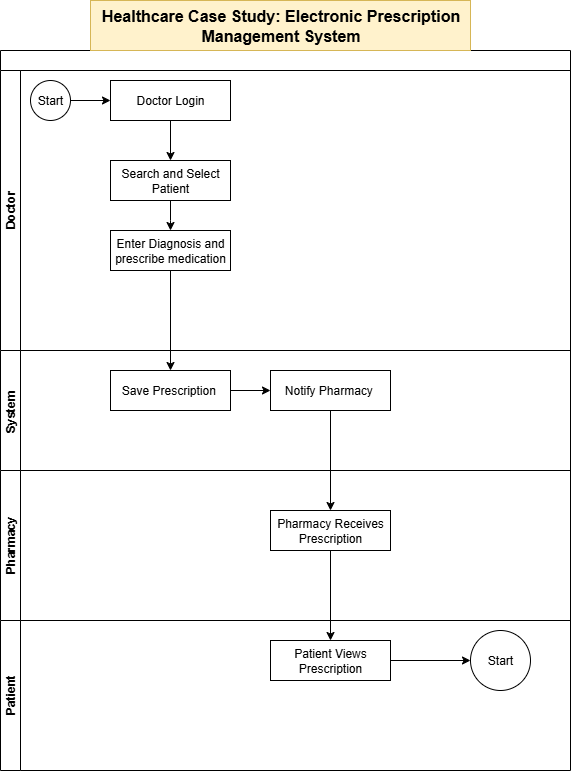

The diagram above was exported from draw.io. Its source (the exported page's mxGraphModel, read from the mxfile embedded in the PNG):
<mxGraphModel dx="2066" dy="1103" grid="1" gridSize="10" guides="1" tooltips="1" connect="1" arrows="1" fold="1" page="1" pageScale="1" pageWidth="827" pageHeight="1169" math="0" shadow="0">
  <root>
    <mxCell id="0" />
    <mxCell id="1" parent="0" />
    <mxCell id="kLrK8M5ttSo4G_DobYt3-2" value="" style="swimlane;childLayout=stackLayout;resizeParent=1;resizeParentMax=0;horizontal=1;startSize=20;horizontalStack=0;html=1;" vertex="1" parent="1">
      <mxGeometry x="170" y="50" width="570" height="570" as="geometry" />
    </mxCell>
    <mxCell id="kLrK8M5ttSo4G_DobYt3-3" value="Doctor" style="swimlane;startSize=20;horizontal=0;html=1;" vertex="1" parent="kLrK8M5ttSo4G_DobYt3-2">
      <mxGeometry y="20" width="570" height="280" as="geometry" />
    </mxCell>
    <mxCell id="kLrK8M5ttSo4G_DobYt3-38" style="edgeStyle=orthogonalEdgeStyle;rounded=0;orthogonalLoop=1;jettySize=auto;html=1;entryX=0;entryY=0.5;entryDx=0;entryDy=0;" edge="1" parent="kLrK8M5ttSo4G_DobYt3-3" source="kLrK8M5ttSo4G_DobYt3-7" target="kLrK8M5ttSo4G_DobYt3-9">
      <mxGeometry relative="1" as="geometry" />
    </mxCell>
    <mxCell id="kLrK8M5ttSo4G_DobYt3-7" value="Start" style="ellipse;whiteSpace=wrap;html=1;aspect=fixed;" vertex="1" parent="kLrK8M5ttSo4G_DobYt3-3">
      <mxGeometry x="30" y="10" width="40" height="40" as="geometry" />
    </mxCell>
    <mxCell id="kLrK8M5ttSo4G_DobYt3-10" style="edgeStyle=orthogonalEdgeStyle;rounded=0;orthogonalLoop=1;jettySize=auto;html=1;entryX=0.5;entryY=0;entryDx=0;entryDy=0;" edge="1" parent="kLrK8M5ttSo4G_DobYt3-3" source="kLrK8M5ttSo4G_DobYt3-9" target="kLrK8M5ttSo4G_DobYt3-21">
      <mxGeometry relative="1" as="geometry">
        <mxPoint x="145" y="90" as="targetPoint" />
      </mxGeometry>
    </mxCell>
    <mxCell id="kLrK8M5ttSo4G_DobYt3-9" value="Doctor Login" style="rounded=0;whiteSpace=wrap;html=1;" vertex="1" parent="kLrK8M5ttSo4G_DobYt3-3">
      <mxGeometry x="110" y="10" width="120" height="40" as="geometry" />
    </mxCell>
    <mxCell id="kLrK8M5ttSo4G_DobYt3-22" style="edgeStyle=orthogonalEdgeStyle;rounded=0;orthogonalLoop=1;jettySize=auto;html=1;" edge="1" parent="kLrK8M5ttSo4G_DobYt3-3" source="kLrK8M5ttSo4G_DobYt3-21">
      <mxGeometry relative="1" as="geometry">
        <mxPoint x="170" y="160" as="targetPoint" />
      </mxGeometry>
    </mxCell>
    <mxCell id="kLrK8M5ttSo4G_DobYt3-21" value="Search and Select Patient" style="rounded=0;whiteSpace=wrap;html=1;" vertex="1" parent="kLrK8M5ttSo4G_DobYt3-3">
      <mxGeometry x="110" y="90" width="120" height="40" as="geometry" />
    </mxCell>
    <mxCell id="kLrK8M5ttSo4G_DobYt3-23" value="Enter Diagnosis and prescribe medication" style="rounded=0;whiteSpace=wrap;html=1;" vertex="1" parent="kLrK8M5ttSo4G_DobYt3-3">
      <mxGeometry x="110" y="160" width="120" height="40" as="geometry" />
    </mxCell>
    <mxCell id="kLrK8M5ttSo4G_DobYt3-4" value="System&amp;nbsp;" style="swimlane;startSize=20;horizontal=0;html=1;" vertex="1" parent="kLrK8M5ttSo4G_DobYt3-2">
      <mxGeometry y="300" width="570" height="120" as="geometry" />
    </mxCell>
    <mxCell id="kLrK8M5ttSo4G_DobYt3-24" value="Save Prescription&amp;nbsp;" style="rounded=0;whiteSpace=wrap;html=1;" vertex="1" parent="kLrK8M5ttSo4G_DobYt3-4">
      <mxGeometry x="110" y="20" width="120" height="40" as="geometry" />
    </mxCell>
    <mxCell id="kLrK8M5ttSo4G_DobYt3-25" value="Notify Pharmacy&amp;nbsp;" style="rounded=0;whiteSpace=wrap;html=1;" vertex="1" parent="kLrK8M5ttSo4G_DobYt3-4">
      <mxGeometry x="270" y="20" width="120" height="40" as="geometry" />
    </mxCell>
    <mxCell id="kLrK8M5ttSo4G_DobYt3-28" style="edgeStyle=orthogonalEdgeStyle;rounded=0;orthogonalLoop=1;jettySize=auto;html=1;entryX=0;entryY=0.5;entryDx=0;entryDy=0;exitX=1;exitY=0.5;exitDx=0;exitDy=0;" edge="1" parent="kLrK8M5ttSo4G_DobYt3-4" source="kLrK8M5ttSo4G_DobYt3-24" target="kLrK8M5ttSo4G_DobYt3-25">
      <mxGeometry relative="1" as="geometry" />
    </mxCell>
    <mxCell id="kLrK8M5ttSo4G_DobYt3-5" value="Pharmacy" style="swimlane;startSize=20;horizontal=0;html=1;" vertex="1" parent="kLrK8M5ttSo4G_DobYt3-2">
      <mxGeometry y="420" width="570" height="150" as="geometry" />
    </mxCell>
    <mxCell id="kLrK8M5ttSo4G_DobYt3-29" value="Pharmacy Receives Prescription" style="rounded=0;whiteSpace=wrap;html=1;" vertex="1" parent="kLrK8M5ttSo4G_DobYt3-5">
      <mxGeometry x="270" y="40" width="120" height="40" as="geometry" />
    </mxCell>
    <mxCell id="kLrK8M5ttSo4G_DobYt3-27" value="" style="endArrow=classic;html=1;rounded=0;exitX=0.5;exitY=1;exitDx=0;exitDy=0;entryX=0.5;entryY=0;entryDx=0;entryDy=0;" edge="1" parent="kLrK8M5ttSo4G_DobYt3-2" source="kLrK8M5ttSo4G_DobYt3-23" target="kLrK8M5ttSo4G_DobYt3-24">
      <mxGeometry width="50" height="50" relative="1" as="geometry">
        <mxPoint x="220" y="250" as="sourcePoint" />
        <mxPoint x="270" y="200" as="targetPoint" />
      </mxGeometry>
    </mxCell>
    <mxCell id="kLrK8M5ttSo4G_DobYt3-30" style="edgeStyle=orthogonalEdgeStyle;rounded=0;orthogonalLoop=1;jettySize=auto;html=1;entryX=0.5;entryY=0;entryDx=0;entryDy=0;" edge="1" parent="kLrK8M5ttSo4G_DobYt3-2" source="kLrK8M5ttSo4G_DobYt3-25" target="kLrK8M5ttSo4G_DobYt3-29">
      <mxGeometry relative="1" as="geometry" />
    </mxCell>
    <mxCell id="kLrK8M5ttSo4G_DobYt3-8" value="&lt;span style=&quot;font-family: Aptos, sans-serif; font-size: 16px; font-weight: 700;&quot;&gt;Healthcare Case Study: Electronic Prescription&lt;/span&gt;&lt;br style=&quot;font-family: Aptos, sans-serif; font-size: 16px; font-weight: 700;&quot;&gt;&lt;span style=&quot;font-family: Aptos, sans-serif; font-size: 16px; font-weight: 700;&quot;&gt;Management System&lt;/span&gt;" style="text;html=1;align=center;verticalAlign=middle;resizable=0;points=[];autosize=1;strokeColor=#d6b656;fillColor=#fff2cc;" vertex="1" parent="1">
      <mxGeometry x="260" width="380" height="50" as="geometry" />
    </mxCell>
    <mxCell id="kLrK8M5ttSo4G_DobYt3-26" value="Patient" style="swimlane;startSize=20;horizontal=0;html=1;" vertex="1" parent="1">
      <mxGeometry x="170" y="620" width="570" height="150" as="geometry" />
    </mxCell>
    <mxCell id="kLrK8M5ttSo4G_DobYt3-33" style="edgeStyle=orthogonalEdgeStyle;rounded=0;orthogonalLoop=1;jettySize=auto;html=1;entryX=0;entryY=0.5;entryDx=0;entryDy=0;" edge="1" parent="kLrK8M5ttSo4G_DobYt3-26" source="kLrK8M5ttSo4G_DobYt3-31" target="kLrK8M5ttSo4G_DobYt3-32">
      <mxGeometry relative="1" as="geometry" />
    </mxCell>
    <mxCell id="kLrK8M5ttSo4G_DobYt3-31" value="Patient Views Prescription" style="rounded=0;whiteSpace=wrap;html=1;" vertex="1" parent="kLrK8M5ttSo4G_DobYt3-26">
      <mxGeometry x="270" y="20" width="120" height="40" as="geometry" />
    </mxCell>
    <mxCell id="kLrK8M5ttSo4G_DobYt3-32" value="Start" style="ellipse;whiteSpace=wrap;html=1;aspect=fixed;" vertex="1" parent="kLrK8M5ttSo4G_DobYt3-26">
      <mxGeometry x="470" y="10" width="60" height="60" as="geometry" />
    </mxCell>
    <mxCell id="kLrK8M5ttSo4G_DobYt3-36" style="edgeStyle=orthogonalEdgeStyle;rounded=0;orthogonalLoop=1;jettySize=auto;html=1;entryX=0.5;entryY=0;entryDx=0;entryDy=0;" edge="1" parent="1" source="kLrK8M5ttSo4G_DobYt3-29" target="kLrK8M5ttSo4G_DobYt3-31">
      <mxGeometry relative="1" as="geometry" />
    </mxCell>
  </root>
</mxGraphModel>